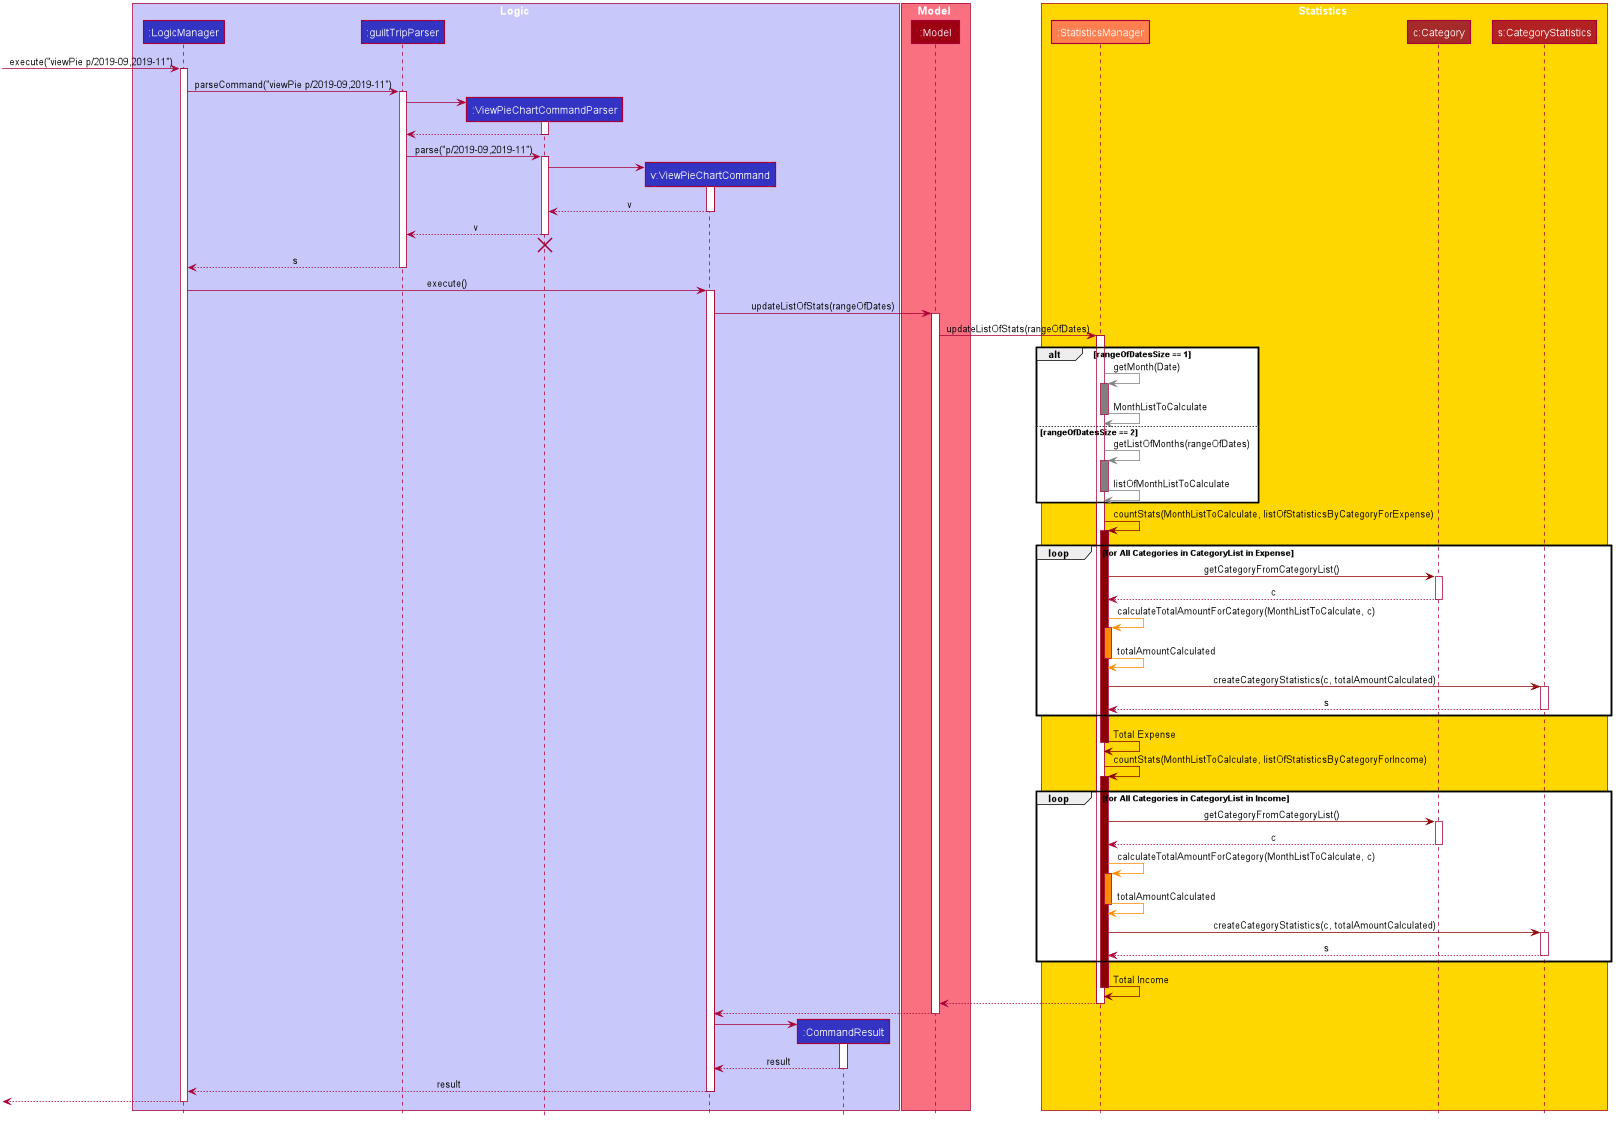

The diagram above was rendered by PlantUML. Its source (embedded in the PNG):
@startuml










skinparam BackgroundColor #FFFFFFF

skinparam Shadowing false

skinparam Class {
    FontColor #FFFFFF
    BorderThickness 1
    BorderColor #FFFFFF
    StereotypeFontColor #FFFFFF
    FontName Arial
}

skinparam Actor {
    BorderColor #000000
    Color #000000
    FontName Arial
}

skinparam Sequence {
    MessageAlign center
    BoxFontSize 15
    BoxPadding 0
    BoxFontColor #FFFFFF
    FontName Arial
}

skinparam Participant {
    FontColor #FFFFFFF
    Padding 20
}

skinparam MinClassWidth 50
skinparam ParticipantPadding 10
skinparam Shadowing false
skinparam DefaultTextAlignment center
skinparam packageStyle Rectangle

hide footbox
hide members
hide circle

box Logic #C8C8FA
participant ":LogicManager" as LogicManager #3333C4
participant ":guiltTripParser" as guiltTripParser #3333C4
participant ":ViewPieChartCommandParser" as ViewPieChartCommandParser #3333C4
participant "v:ViewPieChartCommand" as ViewPieChartCommand #3333C4
participant ":CommandResult" as CommandResult #3333C4
end box

box Model #F97181
participant ":Model" as Model #9D0012
end box

box Statistics #FFD700
participant ":StatisticsManager" as StatisticsManager #FF7F50
participant "c:Category" as Category #A52A2A
participant "s:CategoryStatistics" as CategoryStatistics #B22222

end box

[-> LogicManager : execute("viewPie p/2019-09,2019-11")
activate LogicManager

LogicManager -> guiltTripParser : parseCommand("viewPie p/2019-09,2019-11")
activate guiltTripParser

create ViewPieChartCommandParser
guiltTripParser -> ViewPieChartCommandParser
activate ViewPieChartCommandParser

ViewPieChartCommandParser --> guiltTripParser
deactivate ViewPieChartCommandParser

guiltTripParser -> ViewPieChartCommandParser : parse("p/2019-09,2019-11")
activate ViewPieChartCommandParser

create ViewPieChartCommand
ViewPieChartCommandParser -> ViewPieChartCommand
activate ViewPieChartCommand

ViewPieChartCommand --> ViewPieChartCommandParser : v
deactivate ViewPieChartCommand

ViewPieChartCommandParser --> guiltTripParser : v
deactivate ViewPieChartCommandParser
ViewPieChartCommandParser -[hidden]-> guiltTripParser
destroy ViewPieChartCommandParser

guiltTripParser --> LogicManager : s
deactivate guiltTripParser

LogicManager -> ViewPieChartCommand : execute()
activate ViewPieChartCommand

ViewPieChartCommand -> Model : updateListOfStats(rangeOfDates)
activate Model

Model -> StatisticsManager: updateListOfStats(rangeOfDates)
activate StatisticsManager

alt rangeOfDatesSize == 1
StatisticsManager -[#Gray]> StatisticsManager: getMonth(Date)

activate StatisticsManager #Gray
StatisticsManager -[#Gray]> StatisticsManager: MonthListToCalculate
deactivate StatisticsManager #Gray

else rangeOfDatesSize == 2

StatisticsManager -[#Gray]> StatisticsManager: getListOfMonths(rangeOfDates)
activate StatisticsManager #Gray
StatisticsManager -[#Gray]> StatisticsManager: listOfMonthListToCalculate
deactivate StatisticsManager #Gray
end
activate StatisticsManager #DarkSalmon
StatisticsManager -[#DarkRed]> StatisticsManager: countStats(MonthListToCalculate, listOfStatisticsByCategoryForExpense)
activate StatisticsManager #DarkRed
loop for All Categories in CategoryList in Expense
StatisticsManager -[#DarkRed]> Category: getCategoryFromCategoryList()
activate Category
Category --> StatisticsManager #DarkRed: c
deactivate Category

StatisticsManager -[#DarkOrange]> StatisticsManager: calculateTotalAmountForCategory(MonthListToCalculate, c)
activate StatisticsManager #DarkOrange
StatisticsManager -[#DarkOrange]> StatisticsManager: totalAmountCalculated
deactivate StatisticsManager #DarkOrange
StatisticsManager -[#DarkRed]> CategoryStatistics: createCategoryStatistics(c, totalAmountCalculated)
activate CategoryStatistics
CategoryStatistics --> StatisticsManager #DarkRed: s
deactivate CategoryStatistics
end
StatisticsManager -[#DarkRed]> StatisticsManager: Total Expense
deactivate StatisticsManager #DarkRed

StatisticsManager -[#DarkRed]> StatisticsManager: countStats(MonthListToCalculate, listOfStatisticsByCategoryForIncome)
activate StatisticsManager #DarkRed
loop for All Categories in CategoryList in Income
StatisticsManager -[#DarkRed]> Category: getCategoryFromCategoryList()
activate Category
Category --> StatisticsManager #DarkRed: c
deactivate Category

StatisticsManager -[#DarkOrange]> StatisticsManager: calculateTotalAmountForCategory(MonthListToCalculate, c)
activate StatisticsManager #DarkOrange
StatisticsManager -[#DarkOrange]> StatisticsManager: totalAmountCalculated
deactivate StatisticsManager #DarkOrange
StatisticsManager -[#DarkRed]> CategoryStatistics: createCategoryStatistics(c, totalAmountCalculated)
activate CategoryStatistics
CategoryStatistics --> StatisticsManager #DarkRed: s
deactivate CategoryStatistics
end
StatisticsManager -[#DarkRed]> StatisticsManager: Total Income
deactivate StatisticsManager #DarkRed
StatisticsManager --> Model
deactivate StatisticsManager
Model --> ViewPieChartCommand
deactivate Model

create CommandResult
ViewPieChartCommand -> CommandResult
activate CommandResult

CommandResult --> ViewPieChartCommand: result
deactivate CommandResult

ViewPieChartCommand --> LogicManager : result
deactivate ViewPieChartCommand

[<--LogicManager
deactivate LogicManager
@enduml